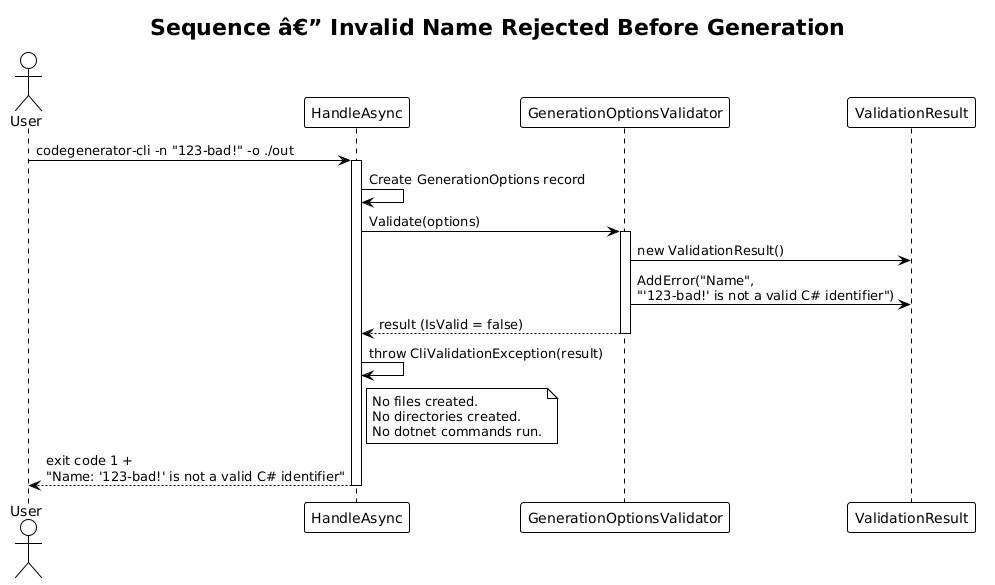

The diagram above was rendered by PlantUML. Its source (embedded in the PNG):
@startuml
!theme plain

title Sequence â€” Invalid Name Rejected Before Generation

actor User
participant "HandleAsync" as Handler
participant "GenerationOptionsValidator" as Validator
participant "ValidationResult" as Result

User -> Handler : codegenerator-cli -n "123-bad!" -o ./out
activate Handler

Handler -> Handler : Create GenerationOptions record

Handler -> Validator : Validate(options)
activate Validator
Validator -> Result : new ValidationResult()
Validator -> Result : AddError("Name",\n"'123-bad!' is not a valid C# identifier")
Validator --> Handler : result (IsValid = false)
deactivate Validator

Handler -> Handler : throw CliValidationException(result)

note right of Handler
  No files created.
  No directories created.
  No dotnet commands run.
end note

Handler --> User : exit code 1 +\n"Name: '123-bad!' is not a valid C# identifier"

deactivate Handler
@enduml